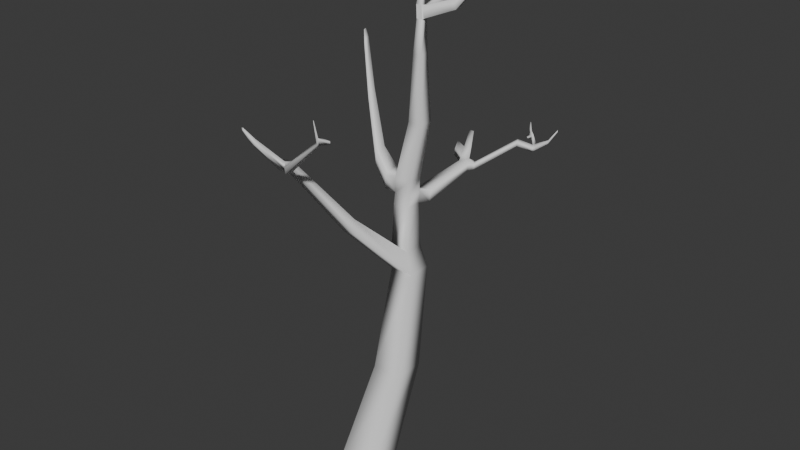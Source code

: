 # Source: Treehehehehe.blend  (saved by Blender 4.3.34; exported with 4.5.12 LTS)
import bpy
from mathutils import Matrix  # noqa: F401  (used for matrix-valued properties, if any)

bpy.ops.wm.read_factory_settings(use_empty=True)
scene = bpy.context.scene
scene.name = 'Scene'

# ---- collections
col_collection = bpy.data.collections.new('Collection'); scene.collection.children.link(col_collection)

# ---- materials (node trees are filled in below, after node groups)
mat_material = bpy.data.materials.new('Material')
mat_material.alpha_threshold = 0.0
mat_material.roughness = 0.5
mat_material.line_color = (0.0, 0.0, 0.0, 1.0)

# ---- material node trees
mat_material.use_nodes = True; mat_material.node_tree.nodes.clear()
_N = mat_material.node_tree.nodes; _L = mat_material.node_tree.links
n0 = _N.new('ShaderNodeOutputMaterial'); n0.name = 'Material Output'; n0.location = (300, 300)
n1 = _N.new('ShaderNodeBsdfPrincipled'); n1.name = 'Principled BSDF'; n1.location = (10, 300)
n1.inputs[3].default_value = 1.45
_L.new(n1.outputs[0], n0.inputs[0])
n0.is_active_output = True

# ---- world
world_world = bpy.data.worlds.new('World'); scene.world = world_world
world_world.use_nodes = True; world_world.node_tree.nodes.clear()
_N = world_world.node_tree.nodes; _L = world_world.node_tree.links
n0 = _N.new('ShaderNodeOutputWorld'); n0.name = 'World Output'; n0.location = (300, 300)
n1 = _N.new('ShaderNodeBackground'); n1.name = 'Background'; n1.location = (10, 300)
n1.inputs[0].default_value = (0.05088, 0.05088, 0.05088, 1.0)
_L.new(n1.outputs[0], n0.inputs[0])
n0.is_active_output = True
world_world.color = (0.05088, 0.05088, 0.05088)
world_world.sun_shadow_jitter_overblur = 0.0

# ---- meshes
me_cube = bpy.data.meshes.new('Cube')
me_cube.from_pydata([(1.0, 1.0, 1.0), (1.508, 1.508, -1.0), (1.0, -1.0, 1.0), (1.508, -1.508, -1.0), (-1.0, 1.0, 1.0), (-1.508, 1.508, -1.0), (-1.0, -1.0, 1.0), (-1.508, -1.508, -1.0), (1.408, 0.8339, 6.157), (-0.1901, 0.8339, 6.157), (1.408, 2.432, 6.157), (-0.1901, 2.432, 6.157), (1.139, 2.111, 11.37), (-0.1126, 2.111, 11.37), (1.139, 3.363, 11.37), (-0.1126, 3.363, 11.37), (0.6351, 2.411, 12.36), (-0.3725, 2.411, 12.36), (0.6351, 3.419, 12.36), (-0.3725, 3.419, 12.36), (-0.5687, 0.122, 13.77), (-1.464, 0.122, 13.77), (-0.9293, 0.3367, 14.48), (-1.65, 0.3367, 14.48), (0.198, 2.937, 14.42), (-0.6614, 2.937, 14.42), (0.198, 3.796, 14.42), (-0.6614, 3.796, 14.42), (-2.495, -1.904, 17.22), (-3.07, -1.904, 17.22), (-2.726, -1.766, 17.68), (-3.189, -1.766, 17.68), (-2.675, -2.229, 17.28), (-3.218, -2.229, 17.28), (-2.894, -2.099, 17.72), (-3.331, -2.099, 17.72), (-1.725, -2.946, 17.76), (-1.877, -2.855, 18.06), (-1.844, -3.16, 17.8), (-1.988, -3.075, 18.09), (1.034, -3.882, 20.19), (0.9703, -3.844, 20.32), (0.9843, -3.972, 20.21), (0.9241, -3.936, 20.33), (1.114, -4.006, 20.49), (1.051, -3.968, 20.61), (1.065, -4.096, 20.51), (1.005, -4.06, 20.63), (1.596, -3.796, 20.36), (1.57, -3.781, 20.41), (1.629, -3.847, 20.48), (1.603, -3.831, 20.53), (1.218, -4.339, 21.45), (1.2, -4.328, 21.49), (1.204, -4.365, 21.46), (1.187, -4.354, 21.49), (-3.581, -3.189, 18.69), (-3.93, -3.189, 18.69), (-3.721, -3.106, 18.96), (-4.002, -3.106, 18.96), (-4.149, -3.396, 19.35), (-4.295, -3.396, 19.35), (-4.208, -3.361, 19.46), (-4.326, -3.361, 19.46), (0.1428, 3.097, 14.99), (-0.7167, 3.097, 14.99), (0.1428, 3.957, 14.99), (-0.7167, 3.957, 14.99), (-0.2627, 4.264, 14.41), (0.5164, 4.264, 14.41), (-0.3128, 4.41, 14.93), (0.4663, 4.41, 14.93), (0.1428, 3.097, 15.72), (-0.7167, 3.097, 15.72), (0.1428, 3.957, 15.72), (-0.7167, 3.957, 15.72), (-1.328, 3.097, 14.99), (-1.345, 3.921, 15.24), (-1.328, 3.097, 15.72), (-1.345, 3.921, 15.98), (0.7747, 6.239, 15.62), (1.315, 6.239, 15.62), (0.7399, 6.34, 15.98), (1.28, 6.34, 15.98), (0.6421, 6.563, 15.75), (1.143, 6.563, 15.75), (0.6099, 6.656, 16.08), (1.111, 6.656, 16.08), (1.527, 6.519, 15.93), (1.551, 6.448, 15.68), (1.408, 6.742, 16.0), (1.43, 6.676, 15.77), (2.855, 8.258, 16.94), (2.876, 8.197, 16.73), (2.753, 8.45, 17.0), (2.772, 8.393, 16.8), (3.378, 8.863, 16.56), (3.398, 8.805, 16.35), (3.281, 9.044, 16.62), (3.3, 8.99, 16.42), (0.8671, 3.097, 18.86), (0.1211, 3.097, 18.86), (0.8671, 3.843, 18.86), (0.1211, 3.843, 18.86), (3.539, 8.882, 16.68), (3.559, 8.825, 16.48), (3.442, 9.063, 16.74), (3.461, 9.01, 16.55), (3.053, 9.248, 17.0), (3.063, 9.216, 16.89), (3.147, 9.259, 17.07), (3.158, 9.228, 16.96), (4.189, 8.994, 17.09), (4.201, 8.958, 16.96), (4.129, 9.107, 17.12), (4.14, 9.074, 17.01), (4.573, 9.194, 17.68), (4.579, 9.178, 17.62), (4.546, 9.245, 17.7), (4.551, 9.23, 17.64), (2.802, 9.353, 17.0), (2.813, 9.321, 16.89), (2.897, 9.364, 17.07), (2.908, 9.333, 16.96), (2.89, 9.489, 17.13), (2.897, 9.467, 17.05), (2.718, 9.561, 17.13), (2.726, 9.539, 17.05), (2.582, 9.852, 17.41), (2.586, 9.84, 17.36), (2.486, 9.892, 17.41), (2.49, 9.88, 17.36), (2.867, 9.177, 16.88), (2.873, 9.159, 16.82), (2.72, 9.239, 16.88), (2.727, 9.22, 16.82), (0.5417, 6.962, 16.16), (0.9567, 6.962, 16.16), (0.515, 7.039, 16.44), (0.93, 7.039, 16.44), (0.1275, 6.772, 16.32), (0.1561, 6.688, 16.02), (0.04306, 7.113, 16.63), (0.06679, 7.043, 16.39), (0.4526, 7.509, 16.98), (0.7142, 7.509, 16.98), (0.4358, 7.558, 17.16), (0.6974, 7.558, 17.16), (0.7296, 3.234, 22.21), (0.2586, 3.234, 22.21), (0.7296, 3.705, 22.21), (0.2586, 3.705, 22.21), (0.8964, 3.091, 23.95), (0.5698, 3.091, 23.95), (0.8964, 3.418, 23.95), (0.5698, 3.418, 23.95), (0.7793, 3.153, 24.58), (0.4933, 3.153, 24.58), (0.7793, 3.439, 24.58), (0.4933, 3.439, 24.58), (0.8548, 3.5, 26.63), (0.7137, 3.5, 26.63), (0.8548, 3.641, 26.63), (0.7137, 3.641, 26.63), (1.027, 3.883, 27.96), (0.9417, 3.883, 27.96), (1.027, 3.968, 27.96), (0.9417, 3.968, 27.96), (0.8964, 3.091, 23.95), (0.5698, 3.091, 23.95), (0.7793, 3.153, 24.58), (0.4933, 3.153, 24.58), (0.9988, 3.398, 24.02), (0.9988, 3.117, 24.02), (0.8981, 3.416, 24.56), (0.8981, 3.17, 24.56), (2.02, 3.96, 24.42), (2.02, 3.706, 24.42), (1.929, 3.977, 24.91), (1.929, 3.754, 24.91), (2.189, 4.047, 24.48), (2.189, 3.798, 24.48), (2.1, 4.063, 24.96), (2.1, 3.846, 24.96), (2.65, 4.553, 25.29), (2.65, 4.333, 25.29), (2.571, 4.568, 25.71), (2.571, 4.375, 25.71), (2.983, 5.545, 26.27), (2.983, 5.41, 26.27), (2.934, 5.554, 26.52), (2.934, 5.436, 26.52), (1.097, 4.325, 25.04), (1.193, 4.307, 24.53), (1.194, 4.306, 25.02), (1.277, 4.291, 24.58), (1.029, 4.857, 25.55), (1.116, 4.841, 25.09), (1.118, 4.84, 25.53), (1.193, 4.826, 25.13), (0.7854, 5.431, 26.58), (0.8354, 5.422, 26.32), (0.8362, 5.421, 26.57), (0.8791, 5.413, 26.34), (-1.926, 3.068, 16.09), (-1.941, 3.748, 16.3), (-1.926, 3.068, 16.69), (-1.941, 3.748, 16.9), (-3.478, 4.338, 18.64), (-3.488, 4.826, 18.79), (-3.478, 4.338, 19.08), (-3.488, 4.826, 19.23), (-4.638, 5.395, 21.01), (-4.645, 5.735, 21.11), (-4.638, 5.395, 21.31), (-4.645, 5.735, 21.41), (-4.828, 5.605, 21.66), (-4.831, 5.746, 21.7), (-4.828, 5.605, 21.79), (-4.831, 5.746, 21.83)], [], [(4, 6, 9, 11), (3, 2, 6, 7), (7, 6, 4, 5), (5, 1, 3, 7), (1, 0, 2, 3), (5, 4, 0, 1), (8, 10, 14, 12), (2, 0, 10, 8), (0, 4, 11, 10), (6, 2, 8, 9), (15, 13, 17, 19), (11, 9, 13, 15), (9, 8, 12, 13), (10, 11, 15, 14), (18, 19, 27, 26), (13, 12, 20, 21), (14, 15, 19, 18), (12, 14, 18, 16), (23, 21, 29, 31), (12, 16, 22, 20), (17, 13, 21, 23), (16, 17, 23, 22), (27, 25, 65, 67), (16, 18, 26, 24), (19, 17, 25, 27), (17, 16, 24, 25), (28, 30, 37, 36), (21, 20, 28, 29), (20, 22, 30, 28), (22, 23, 31, 30), (35, 33, 57, 59), (30, 31, 35, 34), (31, 29, 33, 35), (29, 28, 32, 33), (36, 37, 41, 40), (30, 34, 39, 37), (32, 28, 36, 38), (34, 32, 38, 39), (42, 40, 44, 46), (38, 36, 40, 42), (39, 38, 42, 43), (37, 39, 43, 41), (45, 47, 55, 53), (43, 42, 46, 47), (41, 43, 47, 45), (44, 40, 48, 50), (48, 49, 51, 50), (45, 44, 50, 51), (41, 45, 51, 49), (40, 41, 49, 48), (52, 53, 55, 54), (44, 45, 53, 52), (46, 44, 52, 54), (47, 46, 54, 55), (59, 57, 61, 63), (33, 32, 56, 57), (32, 34, 58, 56), (34, 35, 59, 58), (61, 60, 62, 63), (57, 56, 60, 61), (56, 58, 62, 60), (58, 59, 63, 62), (75, 67, 77, 79), (25, 24, 64, 65), (26, 27, 68, 69), (24, 26, 66, 64), (68, 70, 82, 80), (66, 26, 69, 71), (27, 67, 70, 68), (67, 66, 71, 70), (74, 75, 103, 102), (65, 64, 72, 73), (66, 67, 75, 74), (64, 66, 74, 72), (76, 78, 206, 204), (67, 65, 76, 77), (65, 73, 78, 76), (73, 75, 79, 78), (81, 80, 84, 85), (69, 68, 80, 81), (71, 69, 81, 83), (70, 71, 83, 82), (84, 86, 140, 141), (85, 87, 90, 91), (82, 83, 87, 86), (80, 82, 86, 84), (89, 91, 95, 93), (83, 81, 89, 88), (87, 83, 88, 90), (81, 85, 91, 89), (94, 92, 96, 98), (88, 89, 93, 92), (90, 88, 92, 94), (91, 90, 94, 95), (97, 99, 107, 105), (95, 94, 98, 99), (93, 95, 99, 97), (92, 93, 97, 96), (102, 103, 151, 150), (72, 74, 102, 100), (75, 73, 101, 103), (73, 72, 100, 101), (106, 104, 112, 114), (96, 97, 105, 104), (98, 96, 104, 106), (106, 107, 111, 110), (111, 109, 121, 123), (107, 99, 109, 111), (99, 98, 108, 109), (98, 106, 110, 108), (114, 112, 116, 118), (107, 106, 114, 115), (105, 107, 115, 113), (104, 105, 113, 112), (116, 117, 119, 118), (115, 114, 118, 119), (113, 115, 119, 117), (112, 113, 117, 116), (121, 120, 122, 123), (120, 121, 135, 134), (108, 110, 122, 120), (122, 110, 124, 126), (126, 124, 128, 130), (111, 123, 127, 125), (123, 122, 126, 127), (110, 111, 125, 124), (128, 129, 131, 130), (127, 126, 130, 131), (125, 127, 131, 129), (124, 125, 129, 128), (133, 132, 134, 135), (109, 108, 132, 133), (108, 120, 134, 132), (121, 109, 133, 135), (138, 139, 147, 146), (85, 84, 136, 137), (87, 85, 137, 139), (86, 87, 139, 138), (141, 140, 142, 143), (86, 138, 142, 140), (138, 136, 143, 142), (136, 84, 141, 143), (145, 144, 146, 147), (136, 138, 146, 144), (137, 136, 144, 145), (139, 137, 145, 147), (151, 149, 153, 155), (100, 102, 150, 148), (103, 101, 149, 151), (101, 100, 148, 149), (155, 153, 157, 159), (149, 148, 152, 153), (150, 151, 155, 154), (148, 150, 154, 152), (158, 159, 163, 162), (153, 152, 168, 169), (154, 155, 159, 158), (158, 156, 175, 174), (163, 161, 165, 167), (156, 158, 162, 160), (159, 157, 161, 163), (157, 156, 160, 161), (166, 167, 165, 164), (161, 160, 164, 165), (162, 163, 167, 166), (160, 162, 166, 164), (169, 168, 170, 171), (152, 156, 170, 168), (157, 153, 169, 171), (156, 157, 171, 170), (175, 173, 177, 179), (156, 152, 173, 175), (152, 154, 172, 173), (172, 154, 193, 195), (176, 178, 182, 180), (173, 172, 176, 177), (172, 174, 178, 176), (174, 175, 179, 178), (182, 183, 187, 186), (178, 179, 183, 182), (179, 177, 181, 183), (177, 176, 180, 181), (187, 185, 189, 191), (183, 181, 185, 187), (181, 180, 184, 185), (180, 182, 186, 184), (189, 188, 190, 191), (185, 184, 188, 189), (184, 186, 190, 188), (186, 187, 191, 190), (195, 193, 197, 199), (158, 174, 194, 192), (174, 172, 195, 194), (154, 158, 192, 193), (196, 198, 202, 200), (194, 195, 199, 198), (192, 194, 198, 196), (193, 192, 196, 197), (201, 200, 202, 203), (197, 196, 200, 201), (199, 197, 201, 203), (198, 199, 203, 202), (206, 207, 211, 210), (77, 76, 204, 205), (79, 77, 205, 207), (78, 79, 207, 206), (211, 209, 213, 215), (204, 206, 210, 208), (205, 204, 208, 209), (207, 205, 209, 211), (212, 214, 218, 216), (210, 211, 215, 214), (208, 210, 214, 212), (209, 208, 212, 213), (217, 216, 218, 219), (213, 212, 216, 217), (215, 213, 217, 219), (214, 215, 219, 218)])
me_cube.polygons.foreach_set('use_smooth', [True] * 218)
_uv = me_cube.uv_layers.new(name='UVMap')
_uv.uv.foreach_set('vector', [0.625, 0.25, 0.625, 0.0, 0.625, 0.0, 0.625, 0.25, 0.375, 0.75, 0.625, 0.75, 0.625, 1.0, 0.375, 1.0, 0.375, 0.0, 0.625, 0.0, 0.625, 0.25, 0.375, 0.25, 0.125, 0.5, 0.375, 0.5, 0.375, 0.75, 0.125, 0.75, 0.375, 0.5, 0.625, 0.5, 0.625, 0.75, 0.375, 0.75, 0.375, 0.25, 0.625, 0.25, 0.625, 0.5, 0.375, 0.5, 0.625, 0.75, 0.625, 0.5, 0.625, 0.5, 0.625, 0.75, 0.625, 0.75, 0.625, 0.5, 0.625, 0.5, 0.625, 0.75, 0.625, 0.5, 0.625, 0.25, 0.625, 0.25, 0.625, 0.5, 0.625, 1.0, 0.625, 0.75, 0.625, 0.75, 0.625, 1.0, 0.625, 0.25, 0.625, 0.0, 0.625, 0.0, 0.625, 0.25, 0.625, 0.25, 0.625, 0.0, 0.625, 0.0, 0.625, 0.25, 0.625, 1.0, 0.625, 0.75, 0.625, 0.75, 0.625, 1.0, 0.625, 0.5, 0.625, 0.25, 0.625, 0.25, 0.625, 0.5, 0.625, 0.5, 0.625, 0.25, 0.625, 0.25, 0.625, 0.5, 0.625, 1.0, 0.625, 0.75, 0.625, 0.75, 0.625, 1.0, 0.625, 0.5, 0.625, 0.25, 0.625, 0.25, 0.625, 0.5, 0.625, 0.75, 0.625, 0.5, 0.625, 0.5, 0.625, 0.75, 0.625, 0.0, 0.625, 0.0, 0.625, 0.0, 0.625, 0.0, 0.625, 0.75, 0.625, 0.75, 0.625, 0.75, 0.625, 0.75, 0.625, 0.0, 0.625, 0.0, 0.625, 0.0, 0.625, 0.0, 0.625, 0.75, 0.625, 0.0, 0.625, 0.0, 0.625, 0.75, 0.625, 0.25, 0.625, 0.0, 0.625, 0.0, 0.625, 0.25, 0.625, 0.75, 0.625, 0.5, 0.625, 0.5, 0.625, 0.75, 0.625, 0.25, 0.625, 0.0, 0.625, 0.0, 0.625, 0.25, 0.625, 0.0, 0.625, 0.75, 0.625, 0.75, 0.625, 0.0, 0.625, 0.75, 0.625, 0.75, 0.625, 0.75, 0.625, 0.75, 0.625, 1.0, 0.625, 0.75, 0.625, 0.75, 0.625, 1.0, 0.625, 0.75, 0.625, 0.75, 0.625, 0.75, 0.625, 0.75, 0.625, 0.75, 0.625, 0.0, 0.625, 0.0, 0.625, 0.75, 0.625, 0.0, 0.625, 0.0, 0.625, 0.0, 0.625, 0.0, 0.625, 0.75, 0.625, 0.0, 0.625, 0.0, 0.625, 0.75, 0.625, 0.0, 0.625, 0.0, 0.625, 0.0, 0.625, 0.0, 0.625, 1.0, 0.625, 0.75, 0.625, 0.75, 0.625, 1.0, 0.625, 0.75, 0.625, 0.75, 0.625, 0.75, 0.625, 0.75, 0.625, 0.75, 0.625, 0.75, 0.625, 0.75, 0.625, 0.75, 0.625, 0.75, 0.625, 0.75, 0.625, 0.75, 0.625, 0.75, 0.625, 0.75, 0.625, 0.75, 0.625, 0.75, 0.625, 0.75, 0.625, 0.75, 0.625, 0.75, 0.625, 0.75, 0.625, 0.75, 0.625, 0.75, 0.625, 0.75, 0.625, 0.75, 0.625, 0.75, 0.625, 0.75, 0.625, 0.75, 0.625, 0.75, 0.625, 0.75, 0.625, 0.75, 0.625, 0.75, 0.625, 0.75, 0.625, 0.75, 0.625, 0.75, 0.625, 0.75, 0.625, 0.75, 0.625, 0.75, 0.625, 0.75, 0.625, 0.75, 0.625, 0.75, 0.625, 0.75, 0.625, 0.75, 0.625, 0.75, 0.625, 0.75, 0.625, 0.75, 0.625, 0.75, 0.625, 0.75, 0.625, 0.75, 0.625, 0.75, 0.625, 0.75, 0.625, 0.75, 0.625, 0.75, 0.625, 0.75, 0.625, 0.75, 0.625, 0.75, 0.625, 0.75, 0.625, 0.75, 0.625, 0.75, 0.625, 0.75, 0.625, 0.75, 0.625, 0.75, 0.625, 0.75, 0.625, 0.75, 0.625, 0.75, 0.625, 0.75, 0.625, 0.75, 0.625, 0.75, 0.625, 0.75, 0.625, 0.75, 0.625, 0.75, 0.625, 0.75, 0.625, 0.75, 0.625, 0.75, 0.625, 0.75, 0.625, 0.75, 0.625, 0.75, 0.625, 0.75, 0.625, 0.75, 0.625, 0.75, 0.625, 0.75, 0.625, 0.75, 0.625, 0.0, 0.625, 0.0, 0.625, 0.0, 0.625, 0.0, 0.625, 1.0, 0.625, 0.75, 0.625, 0.75, 0.625, 1.0, 0.625, 0.75, 0.625, 0.75, 0.625, 0.75, 0.625, 0.75, 0.625, 0.75, 0.625, 0.0, 0.625, 0.0, 0.625, 0.75, 0.625, 1.0, 0.625, 0.75, 0.625, 0.75, 0.625, 1.0, 0.625, 1.0, 0.625, 0.75, 0.625, 0.75, 0.625, 1.0, 0.625, 0.75, 0.625, 0.75, 0.625, 0.75, 0.625, 0.75, 0.625, 0.75, 0.625, 0.0, 0.625, 0.0, 0.625, 0.75, 0.625, 0.25, 0.625, 0.25, 0.625, 0.25, 0.625, 0.25, 0.625, 0.0, 0.625, 0.75, 0.625, 0.75, 0.625, 0.0, 0.625, 0.5, 0.625, 0.25, 0.625, 0.25, 0.625, 0.5, 0.625, 0.75, 0.625, 0.5, 0.625, 0.5, 0.625, 0.75, 0.625, 0.25, 0.625, 0.25, 0.625, 0.25, 0.625, 0.25, 0.625, 0.5, 0.625, 0.5, 0.625, 0.5, 0.625, 0.5, 0.625, 0.25, 0.625, 0.25, 0.625, 0.25, 0.625, 0.25, 0.625, 0.25, 0.625, 0.5, 0.625, 0.5, 0.625, 0.25, 0.625, 0.5, 0.625, 0.25, 0.625, 0.25, 0.625, 0.5, 0.625, 0.0, 0.625, 0.75, 0.625, 0.75, 0.625, 0.0, 0.625, 0.5, 0.625, 0.25, 0.625, 0.25, 0.625, 0.5, 0.625, 0.75, 0.625, 0.5, 0.625, 0.5, 0.625, 0.75, 0.625, 0.0, 0.625, 0.0, 0.625, 0.0, 0.625, 0.0, 0.625, 0.25, 0.625, 0.0, 0.625, 0.0, 0.625, 0.25, 0.625, 0.0, 0.625, 0.0, 0.625, 0.0, 0.625, 0.0, 0.625, 0.0, 0.625, 0.25, 0.625, 0.25, 0.625, 0.0, 0.625, 0.5, 0.625, 0.25, 0.625, 0.25, 0.625, 0.5, 0.625, 0.5, 0.625, 0.25, 0.625, 0.25, 0.625, 0.5, 0.625, 0.5, 0.625, 0.5, 0.625, 0.5, 0.625, 0.5, 0.625, 0.25, 0.625, 0.5, 0.625, 0.5, 0.625, 0.25, 0.625, 0.25, 0.625, 0.25, 0.625, 0.25, 0.625, 0.25, 0.625, 0.5, 0.625, 0.5, 0.625, 0.5, 0.625, 0.5, 0.625, 0.25, 0.625, 0.5, 0.625, 0.5, 0.625, 0.25, 0.625, 0.25, 0.625, 0.25, 0.625, 0.25, 0.625, 0.25, 0.625, 0.5, 0.625, 0.5, 0.625, 0.5, 0.625, 0.5, 0.625, 0.5, 0.625, 0.5, 0.625, 0.5, 0.625, 0.5, 0.625, 0.5, 0.625, 0.5, 0.625, 0.5, 0.625, 0.5, 0.625, 0.5, 0.625, 0.5, 0.625, 0.5, 0.625, 0.5, 0.625, 0.5, 0.625, 0.5, 0.625, 0.5, 0.625, 0.5, 0.625, 0.5, 0.625, 0.5, 0.625, 0.5, 0.625, 0.5, 0.625, 0.5, 0.625, 0.5, 0.625, 0.5, 0.625, 0.5, 0.625, 0.5, 0.625, 0.5, 0.625, 0.5, 0.625, 0.5, 0.625, 0.5, 0.625, 0.5, 0.625, 0.5, 0.625, 0.5, 0.625, 0.5, 0.625, 0.5, 0.625, 0.5, 0.625, 0.5, 0.625, 0.5, 0.625, 0.5, 0.625, 0.5, 0.625, 0.5, 0.625, 0.5, 0.625, 0.5, 0.625, 0.5, 0.625, 0.5, 0.625, 0.5, 0.625, 0.25, 0.625, 0.25, 0.625, 0.5, 0.625, 0.75, 0.625, 0.5, 0.625, 0.5, 0.625, 0.75, 0.625, 0.25, 0.625, 0.0, 0.625, 0.0, 0.625, 0.25, 0.625, 0.0, 0.625, 0.75, 0.625, 0.75, 0.625, 0.0, 0.625, 0.5, 0.625, 0.5, 0.625, 0.5, 0.625, 0.5, 0.625, 0.5, 0.625, 0.5, 0.625, 0.5, 0.625, 0.5, 0.625, 0.5, 0.625, 0.5, 0.625, 0.5, 0.625, 0.5, 0.625, 0.5, 0.625, 0.5, 0.625, 0.5, 0.625, 0.5, 0.625, 0.5, 0.625, 0.5, 0.625, 0.5, 0.625, 0.5, 0.625, 0.5, 0.625, 0.5, 0.625, 0.5, 0.625, 0.5, 0.625, 0.5, 0.625, 0.5, 0.625, 0.5, 0.625, 0.5, 0.625, 0.5, 0.625, 0.5, 0.625, 0.5, 0.625, 0.5, 0.625, 0.5, 0.625, 0.5, 0.625, 0.5, 0.625, 0.5, 0.625, 0.5, 0.625, 0.5, 0.625, 0.5, 0.625, 0.5, 0.625, 0.5, 0.625, 0.5, 0.625, 0.5, 0.625, 0.5, 0.625, 0.5, 0.625, 0.5, 0.625, 0.5, 0.625, 0.5, 0.625, 0.5, 0.625, 0.5, 0.625, 0.5, 0.625, 0.5, 0.625, 0.5, 0.625, 0.5, 0.625, 0.5, 0.625, 0.5, 0.625, 0.5, 0.625, 0.5, 0.625, 0.5, 0.625, 0.5, 0.625, 0.5, 0.625, 0.5, 0.625, 0.5, 0.625, 0.5, 0.625, 0.5, 0.625, 0.5, 0.625, 0.5, 0.625, 0.5, 0.625, 0.5, 0.625, 0.5, 0.625, 0.5, 0.625, 0.5, 0.625, 0.5, 0.625, 0.5, 0.625, 0.5, 0.625, 0.5, 0.625, 0.5, 0.625, 0.5, 0.625, 0.5, 0.625, 0.5, 0.625, 0.5, 0.625, 0.5, 0.625, 0.5, 0.625, 0.5, 0.625, 0.5, 0.625, 0.5, 0.625, 0.5, 0.625, 0.5, 0.625, 0.5, 0.625, 0.5, 0.625, 0.5, 0.625, 0.5, 0.625, 0.5, 0.625, 0.5, 0.625, 0.5, 0.625, 0.5, 0.625, 0.5, 0.625, 0.5, 0.625, 0.5, 0.625, 0.5, 0.625, 0.5, 0.625, 0.5, 0.625, 0.5, 0.625, 0.5, 0.625, 0.5, 0.625, 0.5, 0.625, 0.5, 0.625, 0.5, 0.625, 0.5, 0.625, 0.5, 0.625, 0.5, 0.625, 0.5, 0.625, 0.5, 0.625, 0.5, 0.625, 0.5, 0.625, 0.5, 0.625, 0.5, 0.625, 0.5, 0.625, 0.5, 0.625, 0.5, 0.625, 0.5, 0.625, 0.5, 0.625, 0.5, 0.625, 0.5, 0.625, 0.5, 0.625, 0.5, 0.625, 0.5, 0.625, 0.5, 0.625, 0.25, 0.625, 0.5, 0.625, 0.5, 0.625, 0.25, 0.625, 0.5, 0.625, 0.25, 0.625, 0.25, 0.625, 0.5, 0.625, 0.5, 0.625, 0.5, 0.625, 0.5, 0.625, 0.5, 0.625, 0.25, 0.625, 0.5, 0.625, 0.5, 0.625, 0.25, 0.625, 0.25, 0.625, 0.25, 0.625, 0.25, 0.625, 0.25, 0.625, 0.25, 0.625, 0.25, 0.625, 0.25, 0.625, 0.25, 0.625, 0.25, 0.625, 0.25, 0.625, 0.25, 0.625, 0.25, 0.625, 0.25, 0.625, 0.25, 0.625, 0.25, 0.625, 0.25, 0.625, 0.5, 0.625, 0.25, 0.625, 0.25, 0.625, 0.5, 0.625, 0.25, 0.625, 0.25, 0.625, 0.25, 0.625, 0.25, 0.625, 0.5, 0.625, 0.25, 0.625, 0.25, 0.625, 0.5, 0.625, 0.5, 0.625, 0.5, 0.625, 0.5, 0.625, 0.5, 0.625, 0.25, 0.625, 0.0, 0.625, 0.0, 0.625, 0.25, 0.625, 0.75, 0.625, 0.5, 0.625, 0.5, 0.625, 0.75, 0.625, 0.25, 0.625, 0.0, 0.625, 0.0, 0.625, 0.25, 0.625, 0.0, 0.625, 0.75, 0.625, 0.75, 0.625, 0.0, 0.625, 0.25, 0.625, 0.0, 0.625, 0.0, 0.625, 0.25, 0.625, 0.0, 0.625, 0.75, 0.625, 0.75, 0.625, 0.0, 0.625, 0.5, 0.625, 0.25, 0.625, 0.25, 0.625, 0.5, 0.625, 0.75, 0.625, 0.5, 0.625, 0.5, 0.625, 0.75, 0.625, 0.5, 0.625, 0.25, 0.625, 0.25, 0.625, 0.5, 0.625, 0.0, 0.625, 0.75, 0.625, 0.75, 0.625, 0.0, 0.625, 0.5, 0.625, 0.25, 0.625, 0.25, 0.625, 0.5, 0.625, 0.5, 0.625, 0.75, 0.625, 0.75, 0.625, 0.5, 0.625, 0.25, 0.625, 0.0, 0.625, 0.0, 0.625, 0.25, 0.625, 0.75, 0.625, 0.5, 0.625, 0.5, 0.625, 0.75, 0.625, 0.25, 0.625, 0.0, 0.625, 0.0, 0.625, 0.25, 0.625, 0.0, 0.625, 0.75, 0.625, 0.75, 0.625, 0.0, 0.625, 0.5, 0.625, 0.25, 0.625, 0.0, 0.625, 0.75, 0.625, 0.0, 0.625, 0.75, 0.625, 0.75, 0.625, 0.0, 0.625, 0.5, 0.625, 0.25, 0.625, 0.25, 0.625, 0.5, 0.625, 0.75, 0.625, 0.5, 0.625, 0.5, 0.625, 0.75, 0.625, 0.0, 0.625, 0.75, 0.625, 0.75, 0.625, 0.0, 0.625, 0.75, 0.625, 0.75, 0.625, 0.75, 0.625, 0.75, 0.625, 0.0, 0.625, 0.0, 0.625, 0.0, 0.625, 0.0, 0.625, 0.75, 0.625, 0.0, 0.625, 0.0, 0.625, 0.75, 0.625, 0.75, 0.625, 0.75, 0.625, 0.75, 0.625, 0.75, 0.625, 0.75, 0.625, 0.75, 0.625, 0.75, 0.625, 0.75, 0.625, 0.75, 0.625, 0.5, 0.625, 0.5, 0.625, 0.75, 0.625, 0.5, 0.625, 0.5, 0.625, 0.5, 0.625, 0.5, 0.625, 0.5, 0.625, 0.5, 0.625, 0.5, 0.625, 0.5, 0.625, 0.75, 0.625, 0.5, 0.625, 0.5, 0.625, 0.75, 0.625, 0.5, 0.625, 0.5, 0.625, 0.5, 0.625, 0.5, 0.625, 0.5, 0.625, 0.75, 0.625, 0.75, 0.625, 0.5, 0.625, 0.5, 0.625, 0.75, 0.625, 0.75, 0.625, 0.5, 0.625, 0.5, 0.625, 0.75, 0.625, 0.75, 0.625, 0.5, 0.625, 0.75, 0.625, 0.75, 0.625, 0.75, 0.625, 0.75, 0.625, 0.75, 0.625, 0.5, 0.625, 0.5, 0.625, 0.75, 0.625, 0.75, 0.625, 0.75, 0.625, 0.75, 0.625, 0.75, 0.625, 0.75, 0.625, 0.75, 0.625, 0.75, 0.625, 0.75, 0.625, 0.75, 0.625, 0.5, 0.625, 0.5, 0.625, 0.75, 0.625, 0.5, 0.625, 0.5, 0.625, 0.5, 0.625, 0.5, 0.625, 0.75, 0.625, 0.5, 0.625, 0.5, 0.625, 0.75, 0.625, 0.75, 0.625, 0.5, 0.625, 0.5, 0.625, 0.75, 0.625, 0.5, 0.625, 0.5, 0.625, 0.5, 0.625, 0.5, 0.625, 0.5, 0.625, 0.75, 0.625, 0.75, 0.625, 0.5, 0.625, 0.5, 0.625, 0.5, 0.625, 0.5, 0.625, 0.5, 0.625, 0.5, 0.625, 0.5, 0.625, 0.5, 0.625, 0.5, 0.625, 0.5, 0.625, 0.5, 0.625, 0.5, 0.625, 0.5, 0.625, 0.5, 0.625, 0.5, 0.625, 0.5, 0.625, 0.5, 0.625, 0.5, 0.625, 0.5, 0.625, 0.5, 0.625, 0.5, 0.625, 0.5, 0.625, 0.5, 0.625, 0.5, 0.625, 0.5, 0.625, 0.5, 0.625, 0.5, 0.625, 0.5, 0.625, 0.5, 0.625, 0.5, 0.625, 0.5, 0.625, 0.5, 0.625, 0.5, 0.625, 0.5, 0.625, 0.5, 0.625, 0.5, 0.625, 0.5, 0.625, 0.5, 0.625, 0.5, 0.625, 0.5, 0.625, 0.5, 0.625, 0.5, 0.625, 0.5, 0.625, 0.5, 0.625, 0.5, 0.625, 0.5, 0.625, 0.5, 0.625, 0.5, 0.625, 0.5, 0.625, 0.0, 0.625, 0.25, 0.625, 0.25, 0.625, 0.0, 0.625, 0.25, 0.625, 0.0, 0.625, 0.0, 0.625, 0.25, 0.625, 0.25, 0.625, 0.25, 0.625, 0.25, 0.625, 0.25, 0.625, 0.0, 0.625, 0.25, 0.625, 0.25, 0.625, 0.0, 0.625, 0.25, 0.625, 0.25, 0.625, 0.25, 0.625, 0.25, 0.625, 0.0, 0.625, 0.0, 0.625, 0.0, 0.625, 0.0, 0.625, 0.25, 0.625, 0.0, 0.625, 0.0, 0.625, 0.25, 0.625, 0.25, 0.625, 0.25, 0.625, 0.25, 0.625, 0.25, 0.625, 0.0, 0.625, 0.0, 0.625, 0.0, 0.625, 0.0, 0.625, 0.0, 0.625, 0.25, 0.625, 0.25, 0.625, 0.0, 0.625, 0.0, 0.625, 0.0, 0.625, 0.0, 0.625, 0.0, 0.625, 0.25, 0.625, 0.0, 0.625, 0.0, 0.625, 0.25, 0.625, 0.25, 0.625, 0.0, 0.625, 0.0, 0.625, 0.25, 0.625, 0.25, 0.625, 0.0, 0.625, 0.0, 0.625, 0.25, 0.625, 0.25, 0.625, 0.25, 0.625, 0.25, 0.625, 0.25, 0.625, 0.0, 0.625, 0.25, 0.625, 0.25, 0.625, 0.0])
me_cube.materials.append(mat_material)
me_cube.use_mirror_vertex_groups = False
me_cube.update()

# ---- objects
ob_cube = bpy.data.objects.new('Cube', me_cube)

# ---- transforms, parenting, visibility, modifiers, constraints
ob_cube.location = (0.0, 0.0, 0.0)
ob_cube.lock_rotations_4d = False
ob_cube.empty_display_type = 'ARROWS'
ob_cube.lineart.crease_threshold = 0.0

# ---- collection membership
col_collection.objects.link(ob_cube)

# ---- scene / render settings (as saved in the file)
scene.frame_start = 1; scene.frame_end = 250; scene.frame_set(1)
scene.render.engine = 'BLENDER_EEVEE_NEXT'
bpy.context.view_layer.update()

# ---- added for rendering (the .blend has no active camera and no usable light): camera, sun
cam_auto = bpy.data.cameras.new('AutoCamera')
cam_auto.lens = 50.0
cam_auto.sensor_width = 36.0
cam_auto.clip_end = 1000.0
ob_auto_camera = bpy.data.objects.new('AutoCamera', cam_auto)
scene.collection.objects.link(ob_auto_camera)
ob_auto_camera.location = (30.9806, -34.5645, 38.3644)
ob_auto_camera.rotation_euler = (1.09748, -7.21219e-08, 0.694738)
scene.camera = ob_auto_camera
light_auto_sun = bpy.data.lights.new('AutoSun', 'SUN')
light_auto_sun.energy = 3.0
light_auto_sun.angle = 0.0523599
ob_auto_sun = bpy.data.objects.new('AutoSun', light_auto_sun)
scene.collection.objects.link(ob_auto_sun)
ob_auto_sun.rotation_euler = (0.872665, 0.174533, 0.523599)
bpy.context.view_layer.update()
